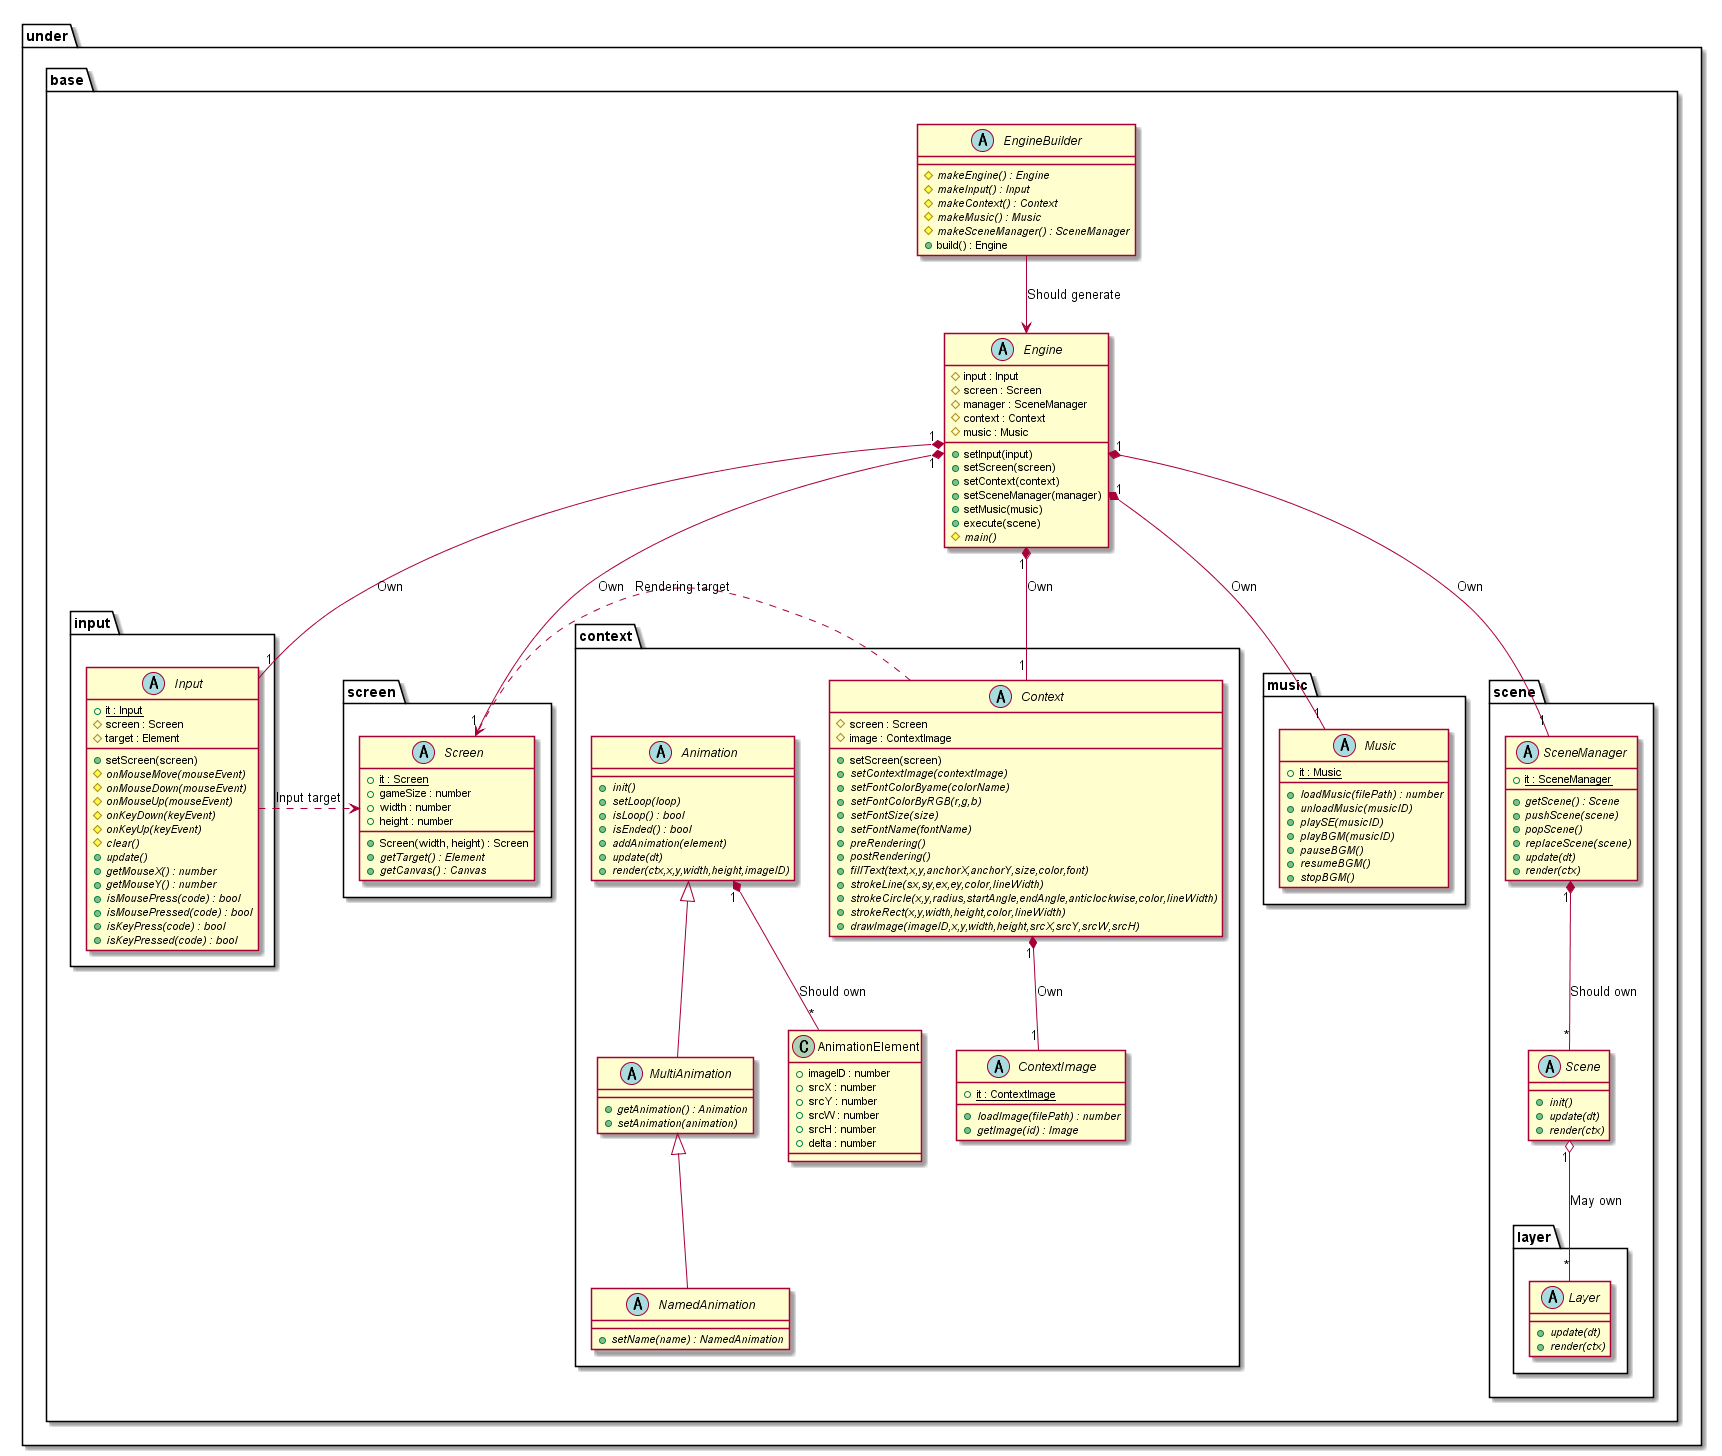

The diagram above was rendered by PlantUML. Its source (embedded in the PNG):
@startuml GameBaseBase

package under {
    package base {
        abstract EngineBuilder {
            {abstract} #makeEngine() : Engine
            {abstract} #makeInput() : Input
            {abstract} #makeContext() : Context
            {abstract} #makeMusic() : Music
            {abstract} #makeSceneManager() : SceneManager
            +build() : Engine
        }
        abstract Engine {
            #input : Input
            #screen : Screen
            #manager : SceneManager
            #context : Context
            #music : Music
            +setInput(input)
            +setScreen(screen)
            +setContext(context)
            +setSceneManager(manager)
            +setMusic(music)
            +execute(scene)
            {abstract} #main()
        }

        package input {
            abstract Input {
                {static} +it : Input 
                #screen : Screen
                #target : Element
                +setScreen(screen)
                {abstract} #onMouseMove(mouseEvent)
                {abstract} #onMouseDown(mouseEvent)
                {abstract} #onMouseUp(mouseEvent)
                {abstract} #onKeyDown(keyEvent)
                {abstract} #onKeyUp(keyEvent)
                {abstract} #clear()
                {abstract} +update()
                {abstract} +getMouseX() : number
                {abstract} +getMouseY() : number
                {abstract} +isMousePress(code) : bool
                {abstract} +isMousePressed(code) : bool
                {abstract} +isKeyPress(code) : bool
                {abstract} +isKeyPressed(code) : bool
            }
        }

        package screen {
            abstract Screen {
                +Screen(width, height) : Screen
                {static} +it : Screen 
                +gameSize : number
                +width : number
                +height : number
                {abstract} +getTarget() : Element
                {abstract} +getCanvas() : Canvas
            }
        }

        package music {
            abstract Music {
                {static} +it : Music 
                {abstract} +loadMusic(filePath) : number
                {abstract} +unloadMusic(musicID)
                {abstract} +playSE(musicID)
                {abstract} +playBGM(musicID)
                {abstract} +pauseBGM()
                {abstract} +resumeBGM()
                {abstract} +stopBGM()
            }
        }

        package context {
            abstract Context {
                #screen : Screen
                #image : ContextImage
                +setScreen(screen)
                {abstract} +setContextImage(contextImage)
                {abstract} +setFontColorByame(colorName)
                {abstract} +setFontColorByRGB(r,g,b)
                {abstract} +setFontSize(size)
                {abstract} +setFontName(fontName)
                {abstract} +preRendering()
                {abstract} +postRendering()
                {abstract} +fillText(text,x,y,anchorX,anchorY,size,color,font)
                {abstract} +strokeLine(sx,sy,ex,ey,color,lineWidth)
                {abstract} +strokeCircle(x,y,radius,startAngle,endAngle,anticlockwise,color,lineWidth)
                {abstract} +strokeRect(x,y,width,height,color,lineWidth)
                {abstract} +drawImage(imageID,x,y,width,height,srcX,srcY,srcW,srcH)
            }
            abstract ContextImage {
                {static} +it : ContextImage 
                {abstract} +loadImage(filePath) : number
                {abstract} +getImage(id) : Image
            }

            abstract Animation {
                {abstract} +init()
                {abstract} +setLoop(loop)
                {abstract} +isLoop() : bool
                {abstract} +isEnded() : bool
                {abstract} +addAnimation(element)
                {abstract} +update(dt)
                {abstract} +render(ctx,x,y,width,height,imageID)
            }
            abstract MultiAnimation {
                {abstract} +getAnimation() : Animation
                {abstract} +setAnimation(animation)
            }
            abstract NamedAnimation {
                {abstract} +setName(name) : NamedAnimation
            }
            class AnimationElement {
                +imageID : number
                +srcX : number
                +srcY : number
                +srcW : number
                +srcH : number
                +delta : number
            }
        }

        package scene {
            abstract SceneManager {
                {static} +it : SceneManager 
                {abstract} +getScene() : Scene
                {abstract} +pushScene(scene)
                {abstract} +popScene()
                {abstract} +replaceScene(scene)
                {abstract} +update(dt)
                {abstract} +render(ctx)
            }
            abstract Scene {
                {abstract} +init()
                {abstract} +update(dt)
                {abstract} +render(ctx)
            }

            package layer {
                abstract Layer {
                    {abstract} +update(dt)
                    {abstract} +render(ctx)
                }
            }
        }
    }
}

EngineBuilder --> Engine : Should generate
Engine "1"*-- "1" Screen : Own
Engine "1"*-- "1" Input : Own
Engine "1"*-- "1" SceneManager : Own
Engine "1"*-- "1" Context : Own
Engine "1"*-- "1" Music : Own

Input .> Screen : Input target
Context .> Screen : Rendering target

SceneManager "1"*--"*" Scene : Should own
Scene "1" o--"*" Layer : May own
Context "1"*--"1" ContextImage : Own

Animation "1"*--"*"AnimationElement : Should own

Animation <|-- MultiAnimation
MultiAnimation <|-- NamedAnimation

@enduml